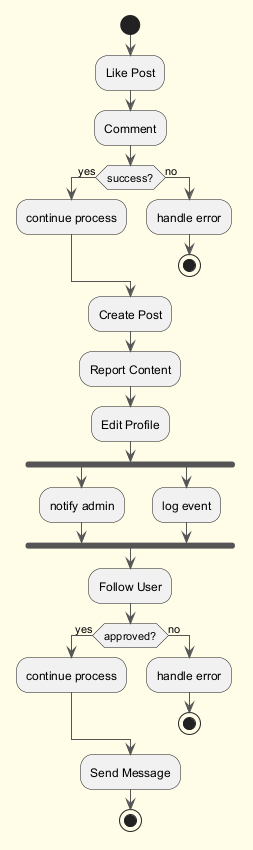

The diagram above was rendered by PlantUML. Its source (embedded in the PNG):
@startuml
skinparam backgroundColor #FFFDE7
skinparam classBackgroundColor #FFF9C4
skinparam classBorderColor #F57F17
skinparam ArrowColor #555555
start
:Like Post;
:Comment;
if (success?) then (yes)
:continue process;
else (no)
:handle error;
stop
endif
:Create Post;
:Report Content;
:Edit Profile;
fork
:notify admin;
fork again
:log event;
end fork
:Follow User;
if (approved?) then (yes)
:continue process;
else (no)
:handle error;
stop
endif
:Send Message;
stop
@enduml